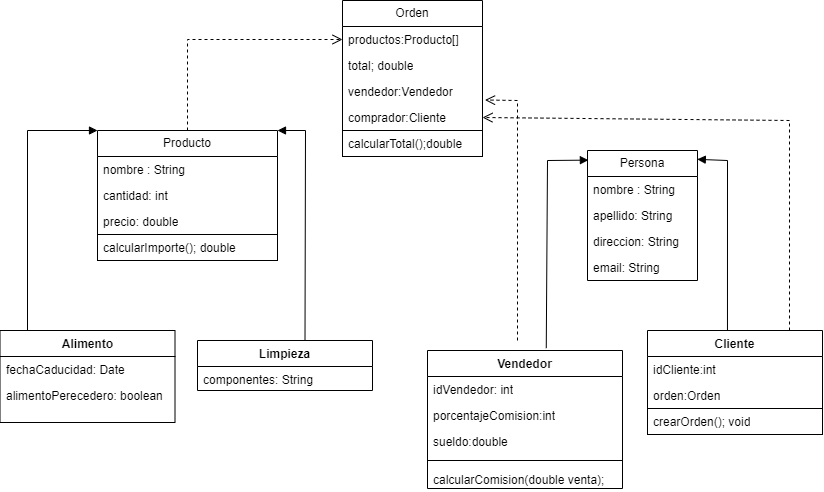

The diagram above was exported from draw.io. Its source (the exported page's mxGraphModel, read from the mxfile embedded in the PNG):
<mxGraphModel dx="1687" dy="908" grid="1" gridSize="10" guides="1" tooltips="1" connect="1" arrows="1" fold="1" page="1" pageScale="1" pageWidth="850" pageHeight="1100" math="0" shadow="0">
  <root>
    <mxCell id="0" />
    <mxCell id="1" parent="0" />
    <mxCell id="tK8C8IG9TYlfETCvq7Wq-1" value="Producto" style="swimlane;fontStyle=0;childLayout=stackLayout;horizontal=1;startSize=26;fillColor=none;horizontalStack=0;resizeParent=1;resizeParentMax=0;resizeLast=0;collapsible=1;marginBottom=0;whiteSpace=wrap;html=1;" vertex="1" parent="1">
      <mxGeometry x="110" y="290" width="180" height="130" as="geometry" />
    </mxCell>
    <mxCell id="tK8C8IG9TYlfETCvq7Wq-2" value="nombre : String" style="text;strokeColor=none;fillColor=none;align=left;verticalAlign=top;spacingLeft=4;spacingRight=4;overflow=hidden;rotatable=0;points=[[0,0.5],[1,0.5]];portConstraint=eastwest;whiteSpace=wrap;html=1;" vertex="1" parent="tK8C8IG9TYlfETCvq7Wq-1">
      <mxGeometry y="26" width="180" height="26" as="geometry" />
    </mxCell>
    <mxCell id="tK8C8IG9TYlfETCvq7Wq-3" value="cantidad: int&lt;div&gt;&lt;br&gt;&lt;/div&gt;" style="text;strokeColor=none;fillColor=none;align=left;verticalAlign=top;spacingLeft=4;spacingRight=4;overflow=hidden;rotatable=0;points=[[0,0.5],[1,0.5]];portConstraint=eastwest;whiteSpace=wrap;html=1;" vertex="1" parent="tK8C8IG9TYlfETCvq7Wq-1">
      <mxGeometry y="52" width="180" height="26" as="geometry" />
    </mxCell>
    <mxCell id="tK8C8IG9TYlfETCvq7Wq-4" value="precio: double" style="text;strokeColor=none;fillColor=none;align=left;verticalAlign=top;spacingLeft=4;spacingRight=4;overflow=hidden;rotatable=0;points=[[0,0.5],[1,0.5]];portConstraint=eastwest;whiteSpace=wrap;html=1;" vertex="1" parent="tK8C8IG9TYlfETCvq7Wq-1">
      <mxGeometry y="78" width="180" height="26" as="geometry" />
    </mxCell>
    <mxCell id="tK8C8IG9TYlfETCvq7Wq-70" value="calcularImporte(); double" style="text;strokeColor=default;fillColor=none;align=left;verticalAlign=top;spacingLeft=4;spacingRight=4;overflow=hidden;rotatable=0;points=[[0,0.5],[1,0.5]];portConstraint=eastwest;whiteSpace=wrap;html=1;" vertex="1" parent="tK8C8IG9TYlfETCvq7Wq-1">
      <mxGeometry y="104" width="180" height="26" as="geometry" />
    </mxCell>
    <mxCell id="tK8C8IG9TYlfETCvq7Wq-13" value="Persona" style="swimlane;fontStyle=0;childLayout=stackLayout;horizontal=1;startSize=26;fillColor=none;horizontalStack=0;resizeParent=1;resizeParentMax=0;resizeLast=0;collapsible=1;marginBottom=0;whiteSpace=wrap;html=1;" vertex="1" parent="1">
      <mxGeometry x="600" y="310" width="110" height="130" as="geometry" />
    </mxCell>
    <mxCell id="tK8C8IG9TYlfETCvq7Wq-14" value="nombre : String" style="text;strokeColor=none;fillColor=none;align=left;verticalAlign=top;spacingLeft=4;spacingRight=4;overflow=hidden;rotatable=0;points=[[0,0.5],[1,0.5]];portConstraint=eastwest;whiteSpace=wrap;html=1;" vertex="1" parent="tK8C8IG9TYlfETCvq7Wq-13">
      <mxGeometry y="26" width="110" height="26" as="geometry" />
    </mxCell>
    <mxCell id="tK8C8IG9TYlfETCvq7Wq-16" value="apellido: String" style="text;strokeColor=none;fillColor=none;align=left;verticalAlign=top;spacingLeft=4;spacingRight=4;overflow=hidden;rotatable=0;points=[[0,0.5],[1,0.5]];portConstraint=eastwest;whiteSpace=wrap;html=1;" vertex="1" parent="tK8C8IG9TYlfETCvq7Wq-13">
      <mxGeometry y="52" width="110" height="26" as="geometry" />
    </mxCell>
    <mxCell id="tK8C8IG9TYlfETCvq7Wq-38" value="direccion: String" style="text;strokeColor=none;fillColor=none;align=left;verticalAlign=top;spacingLeft=4;spacingRight=4;overflow=hidden;rotatable=0;points=[[0,0.5],[1,0.5]];portConstraint=eastwest;whiteSpace=wrap;html=1;" vertex="1" parent="tK8C8IG9TYlfETCvq7Wq-13">
      <mxGeometry y="78" width="110" height="26" as="geometry" />
    </mxCell>
    <mxCell id="tK8C8IG9TYlfETCvq7Wq-39" value="email: String" style="text;strokeColor=none;fillColor=none;align=left;verticalAlign=top;spacingLeft=4;spacingRight=4;overflow=hidden;rotatable=0;points=[[0,0.5],[1,0.5]];portConstraint=eastwest;whiteSpace=wrap;html=1;" vertex="1" parent="tK8C8IG9TYlfETCvq7Wq-13">
      <mxGeometry y="104" width="110" height="26" as="geometry" />
    </mxCell>
    <mxCell id="tK8C8IG9TYlfETCvq7Wq-21" value="Alimento" style="swimlane;fontStyle=1;align=center;verticalAlign=top;childLayout=stackLayout;horizontal=1;startSize=26;horizontalStack=0;resizeParent=1;resizeParentMax=0;resizeLast=0;collapsible=1;marginBottom=0;whiteSpace=wrap;html=1;movable=1;resizable=1;rotatable=1;deletable=1;editable=1;locked=0;connectable=1;" vertex="1" parent="1">
      <mxGeometry x="12.5" y="490" width="175" height="92" as="geometry" />
    </mxCell>
    <mxCell id="tK8C8IG9TYlfETCvq7Wq-22" value="fechaCaducidad: Date" style="text;strokeColor=none;fillColor=none;align=left;verticalAlign=top;spacingLeft=4;spacingRight=4;overflow=hidden;rotatable=1;points=[[0,0.5],[1,0.5]];portConstraint=eastwest;whiteSpace=wrap;html=1;movable=1;resizable=1;deletable=1;editable=1;locked=0;connectable=1;" vertex="1" parent="tK8C8IG9TYlfETCvq7Wq-21">
      <mxGeometry y="26" width="175" height="26" as="geometry" />
    </mxCell>
    <mxCell id="tK8C8IG9TYlfETCvq7Wq-24" value="alimentoPerecedero: boolean" style="text;strokeColor=none;fillColor=none;align=left;verticalAlign=top;spacingLeft=4;spacingRight=4;overflow=hidden;rotatable=1;points=[[0,0.5],[1,0.5]];portConstraint=eastwest;whiteSpace=wrap;html=1;movable=1;resizable=1;deletable=1;editable=1;locked=0;connectable=1;" vertex="1" parent="tK8C8IG9TYlfETCvq7Wq-21">
      <mxGeometry y="52" width="175" height="40" as="geometry" />
    </mxCell>
    <mxCell id="tK8C8IG9TYlfETCvq7Wq-27" value="" style="html=1;verticalAlign=bottom;endArrow=block;curved=0;rounded=0;entryX=0;entryY=0;entryDx=0;entryDy=0;exitX=0.5;exitY=0;exitDx=0;exitDy=0;" edge="1" parent="1" target="tK8C8IG9TYlfETCvq7Wq-1">
      <mxGeometry width="80" relative="1" as="geometry">
        <mxPoint x="40" y="490" as="sourcePoint" />
        <mxPoint x="50" y="290" as="targetPoint" />
        <Array as="points">
          <mxPoint x="40" y="290" />
        </Array>
      </mxGeometry>
    </mxCell>
    <mxCell id="tK8C8IG9TYlfETCvq7Wq-30" value="Vendedor" style="swimlane;fontStyle=1;align=center;verticalAlign=top;childLayout=stackLayout;horizontal=1;startSize=26;horizontalStack=0;resizeParent=1;resizeParentMax=0;resizeLast=0;collapsible=1;marginBottom=0;whiteSpace=wrap;html=1;" vertex="1" parent="1">
      <mxGeometry x="440" y="510" width="195" height="138" as="geometry" />
    </mxCell>
    <mxCell id="tK8C8IG9TYlfETCvq7Wq-28" value="idVendedor: int" style="text;strokeColor=none;fillColor=none;align=left;verticalAlign=top;spacingLeft=4;spacingRight=4;overflow=hidden;rotatable=0;points=[[0,0.5],[1,0.5]];portConstraint=eastwest;whiteSpace=wrap;html=1;" vertex="1" parent="tK8C8IG9TYlfETCvq7Wq-30">
      <mxGeometry y="26" width="195" height="26" as="geometry" />
    </mxCell>
    <mxCell id="tK8C8IG9TYlfETCvq7Wq-29" value="porcentajeComision:int" style="text;strokeColor=none;fillColor=none;align=left;verticalAlign=top;spacingLeft=4;spacingRight=4;overflow=hidden;rotatable=0;points=[[0,0.5],[1,0.5]];portConstraint=eastwest;whiteSpace=wrap;html=1;" vertex="1" parent="tK8C8IG9TYlfETCvq7Wq-30">
      <mxGeometry y="52" width="195" height="26" as="geometry" />
    </mxCell>
    <mxCell id="tK8C8IG9TYlfETCvq7Wq-41" value="sueldo:double" style="text;strokeColor=none;fillColor=none;align=left;verticalAlign=top;spacingLeft=4;spacingRight=4;overflow=hidden;rotatable=0;points=[[0,0.5],[1,0.5]];portConstraint=eastwest;whiteSpace=wrap;html=1;" vertex="1" parent="tK8C8IG9TYlfETCvq7Wq-30">
      <mxGeometry y="78" width="195" height="26" as="geometry" />
    </mxCell>
    <mxCell id="tK8C8IG9TYlfETCvq7Wq-32" value="" style="line;strokeWidth=1;fillColor=none;align=left;verticalAlign=middle;spacingTop=-1;spacingLeft=3;spacingRight=3;rotatable=0;labelPosition=right;points=[];portConstraint=eastwest;strokeColor=inherit;" vertex="1" parent="tK8C8IG9TYlfETCvq7Wq-30">
      <mxGeometry y="104" width="195" height="12" as="geometry" />
    </mxCell>
    <mxCell id="tK8C8IG9TYlfETCvq7Wq-67" value="calcularComision(double venta);" style="text;strokeColor=none;fillColor=none;align=left;verticalAlign=top;spacingLeft=4;spacingRight=4;overflow=hidden;rotatable=0;points=[[0,0.5],[1,0.5]];portConstraint=eastwest;whiteSpace=wrap;html=1;" vertex="1" parent="tK8C8IG9TYlfETCvq7Wq-30">
      <mxGeometry y="116" width="195" height="22" as="geometry" />
    </mxCell>
    <mxCell id="tK8C8IG9TYlfETCvq7Wq-34" value="Cliente" style="swimlane;fontStyle=1;align=center;verticalAlign=top;childLayout=stackLayout;horizontal=1;startSize=26;horizontalStack=0;resizeParent=1;resizeParentMax=0;resizeLast=0;collapsible=1;marginBottom=0;whiteSpace=wrap;html=1;" vertex="1" parent="1">
      <mxGeometry x="660" y="490" width="175" height="104" as="geometry" />
    </mxCell>
    <mxCell id="tK8C8IG9TYlfETCvq7Wq-40" value="idCliente:int" style="text;strokeColor=none;fillColor=none;align=left;verticalAlign=top;spacingLeft=4;spacingRight=4;overflow=hidden;rotatable=0;points=[[0,0.5],[1,0.5]];portConstraint=eastwest;whiteSpace=wrap;html=1;" vertex="1" parent="tK8C8IG9TYlfETCvq7Wq-34">
      <mxGeometry y="26" width="175" height="26" as="geometry" />
    </mxCell>
    <mxCell id="tK8C8IG9TYlfETCvq7Wq-37" value="orden:Orden" style="text;strokeColor=none;fillColor=none;align=left;verticalAlign=top;spacingLeft=4;spacingRight=4;overflow=hidden;rotatable=0;points=[[0,0.5],[1,0.5]];portConstraint=eastwest;whiteSpace=wrap;html=1;" vertex="1" parent="tK8C8IG9TYlfETCvq7Wq-34">
      <mxGeometry y="52" width="175" height="26" as="geometry" />
    </mxCell>
    <mxCell id="tK8C8IG9TYlfETCvq7Wq-62" value="crearOrden(); void" style="text;strokeColor=default;fillColor=none;align=left;verticalAlign=top;spacingLeft=4;spacingRight=4;overflow=hidden;rotatable=0;points=[[0,0.5],[1,0.5]];portConstraint=eastwest;whiteSpace=wrap;html=1;" vertex="1" parent="tK8C8IG9TYlfETCvq7Wq-34">
      <mxGeometry y="78" width="175" height="26" as="geometry" />
    </mxCell>
    <mxCell id="tK8C8IG9TYlfETCvq7Wq-42" value="Limpieza" style="swimlane;fontStyle=1;align=center;verticalAlign=top;childLayout=stackLayout;horizontal=1;startSize=26;horizontalStack=0;resizeParent=1;resizeParentMax=0;resizeLast=0;collapsible=1;marginBottom=0;whiteSpace=wrap;html=1;movable=1;resizable=1;rotatable=1;deletable=1;editable=1;locked=0;connectable=1;" vertex="1" parent="1">
      <mxGeometry x="210" y="500" width="175" height="50" as="geometry" />
    </mxCell>
    <mxCell id="tK8C8IG9TYlfETCvq7Wq-45" value="componentes: String" style="text;strokeColor=none;fillColor=none;align=left;verticalAlign=top;spacingLeft=4;spacingRight=4;overflow=hidden;rotatable=1;points=[[0,0.5],[1,0.5]];portConstraint=eastwest;whiteSpace=wrap;html=1;movable=1;resizable=1;deletable=1;editable=1;locked=0;connectable=1;" vertex="1" parent="tK8C8IG9TYlfETCvq7Wq-42">
      <mxGeometry y="26" width="175" height="24" as="geometry" />
    </mxCell>
    <mxCell id="tK8C8IG9TYlfETCvq7Wq-49" value="" style="html=1;verticalAlign=bottom;endArrow=block;curved=0;rounded=0;entryX=1;entryY=0;entryDx=0;entryDy=0;exitX=0.5;exitY=0;exitDx=0;exitDy=0;" edge="1" parent="1" target="tK8C8IG9TYlfETCvq7Wq-1">
      <mxGeometry width="80" relative="1" as="geometry">
        <mxPoint x="317.5" y="500" as="sourcePoint" />
        <mxPoint x="310" y="290" as="targetPoint" />
        <Array as="points">
          <mxPoint x="318" y="290" />
        </Array>
      </mxGeometry>
    </mxCell>
    <mxCell id="tK8C8IG9TYlfETCvq7Wq-50" value="Orden" style="swimlane;fontStyle=0;childLayout=stackLayout;horizontal=1;startSize=26;fillColor=none;horizontalStack=0;resizeParent=1;resizeParentMax=0;resizeLast=0;collapsible=1;marginBottom=0;whiteSpace=wrap;html=1;" vertex="1" parent="1">
      <mxGeometry x="355" y="160" width="140" height="156" as="geometry" />
    </mxCell>
    <mxCell id="tK8C8IG9TYlfETCvq7Wq-51" value="productos:Producto[]" style="text;strokeColor=none;fillColor=none;align=left;verticalAlign=top;spacingLeft=4;spacingRight=4;overflow=hidden;rotatable=0;points=[[0,0.5],[1,0.5]];portConstraint=eastwest;whiteSpace=wrap;html=1;" vertex="1" parent="tK8C8IG9TYlfETCvq7Wq-50">
      <mxGeometry y="26" width="140" height="26" as="geometry" />
    </mxCell>
    <mxCell id="tK8C8IG9TYlfETCvq7Wq-52" value="total; double" style="text;strokeColor=none;fillColor=none;align=left;verticalAlign=top;spacingLeft=4;spacingRight=4;overflow=hidden;rotatable=0;points=[[0,0.5],[1,0.5]];portConstraint=eastwest;whiteSpace=wrap;html=1;" vertex="1" parent="tK8C8IG9TYlfETCvq7Wq-50">
      <mxGeometry y="52" width="140" height="26" as="geometry" />
    </mxCell>
    <mxCell id="tK8C8IG9TYlfETCvq7Wq-53" value="vendedor:Vendedor" style="text;strokeColor=none;fillColor=none;align=left;verticalAlign=top;spacingLeft=4;spacingRight=4;overflow=hidden;rotatable=0;points=[[0,0.5],[1,0.5]];portConstraint=eastwest;whiteSpace=wrap;html=1;" vertex="1" parent="tK8C8IG9TYlfETCvq7Wq-50">
      <mxGeometry y="78" width="140" height="26" as="geometry" />
    </mxCell>
    <mxCell id="tK8C8IG9TYlfETCvq7Wq-54" value="comprador:Cliente" style="text;strokeColor=none;fillColor=none;align=left;verticalAlign=top;spacingLeft=4;spacingRight=4;overflow=hidden;rotatable=0;points=[[0,0.5],[1,0.5]];portConstraint=eastwest;whiteSpace=wrap;html=1;" vertex="1" parent="tK8C8IG9TYlfETCvq7Wq-50">
      <mxGeometry y="104" width="140" height="26" as="geometry" />
    </mxCell>
    <mxCell id="tK8C8IG9TYlfETCvq7Wq-71" value="calcularTotal();double" style="text;strokeColor=default;fillColor=none;align=left;verticalAlign=top;spacingLeft=4;spacingRight=4;overflow=hidden;rotatable=0;points=[[0,0.5],[1,0.5]];portConstraint=eastwest;whiteSpace=wrap;html=1;" vertex="1" parent="tK8C8IG9TYlfETCvq7Wq-50">
      <mxGeometry y="130" width="140" height="26" as="geometry" />
    </mxCell>
    <mxCell id="tK8C8IG9TYlfETCvq7Wq-55" value="" style="html=1;verticalAlign=bottom;endArrow=block;curved=0;rounded=0;entryX=0.998;entryY=0.068;entryDx=0;entryDy=0;exitX=0.457;exitY=0;exitDx=0;exitDy=0;entryPerimeter=0;exitPerimeter=0;" edge="1" parent="1" source="tK8C8IG9TYlfETCvq7Wq-34" target="tK8C8IG9TYlfETCvq7Wq-13">
      <mxGeometry width="80" relative="1" as="geometry">
        <mxPoint x="799" y="459" as="sourcePoint" />
        <mxPoint x="740" y="420" as="targetPoint" />
        <Array as="points">
          <mxPoint x="740" y="320" />
        </Array>
      </mxGeometry>
    </mxCell>
    <mxCell id="tK8C8IG9TYlfETCvq7Wq-56" value="" style="html=1;verticalAlign=bottom;endArrow=block;curved=0;rounded=0;exitX=0.609;exitY=-0.017;exitDx=0;exitDy=0;exitPerimeter=0;entryX=0.008;entryY=0.074;entryDx=0;entryDy=0;entryPerimeter=0;" edge="1" parent="1" source="tK8C8IG9TYlfETCvq7Wq-30" target="tK8C8IG9TYlfETCvq7Wq-13">
      <mxGeometry width="80" relative="1" as="geometry">
        <mxPoint x="554" y="469" as="sourcePoint" />
        <mxPoint x="600" y="441" as="targetPoint" />
        <Array as="points">
          <mxPoint x="560" y="320" />
        </Array>
      </mxGeometry>
    </mxCell>
    <mxCell id="tK8C8IG9TYlfETCvq7Wq-59" value="" style="html=1;verticalAlign=bottom;endArrow=open;dashed=1;endSize=8;curved=0;rounded=0;entryX=1.018;entryY=0.827;entryDx=0;entryDy=0;entryPerimeter=0;" edge="1" parent="1" target="tK8C8IG9TYlfETCvq7Wq-53">
      <mxGeometry x="0.2672" y="-61" relative="1" as="geometry">
        <mxPoint x="530" y="500" as="sourcePoint" />
        <mxPoint x="460" y="400" as="targetPoint" />
        <Array as="points">
          <mxPoint x="530" y="260" />
        </Array>
        <mxPoint as="offset" />
      </mxGeometry>
    </mxCell>
    <mxCell id="tK8C8IG9TYlfETCvq7Wq-60" value="" style="html=1;verticalAlign=bottom;endArrow=open;dashed=1;endSize=8;curved=0;rounded=0;entryX=1;entryY=0.5;entryDx=0;entryDy=0;" edge="1" parent="1" target="tK8C8IG9TYlfETCvq7Wq-54">
      <mxGeometry x="0.2672" y="-61" relative="1" as="geometry">
        <mxPoint x="802" y="490" as="sourcePoint" />
        <mxPoint x="770" y="280" as="targetPoint" />
        <Array as="points">
          <mxPoint x="802" y="280" />
        </Array>
        <mxPoint as="offset" />
      </mxGeometry>
    </mxCell>
    <mxCell id="tK8C8IG9TYlfETCvq7Wq-61" value="" style="html=1;verticalAlign=bottom;endArrow=open;dashed=1;endSize=8;curved=0;rounded=0;entryX=0;entryY=0.5;entryDx=0;entryDy=0;exitX=0.5;exitY=0;exitDx=0;exitDy=0;" edge="1" parent="1" source="tK8C8IG9TYlfETCvq7Wq-1" target="tK8C8IG9TYlfETCvq7Wq-51">
      <mxGeometry x="0.2672" y="-61" relative="1" as="geometry">
        <mxPoint x="219.5" y="345" as="sourcePoint" />
        <mxPoint x="187.5" y="105" as="targetPoint" />
        <Array as="points">
          <mxPoint x="200" y="199" />
        </Array>
        <mxPoint as="offset" />
      </mxGeometry>
    </mxCell>
  </root>
</mxGraphModel>